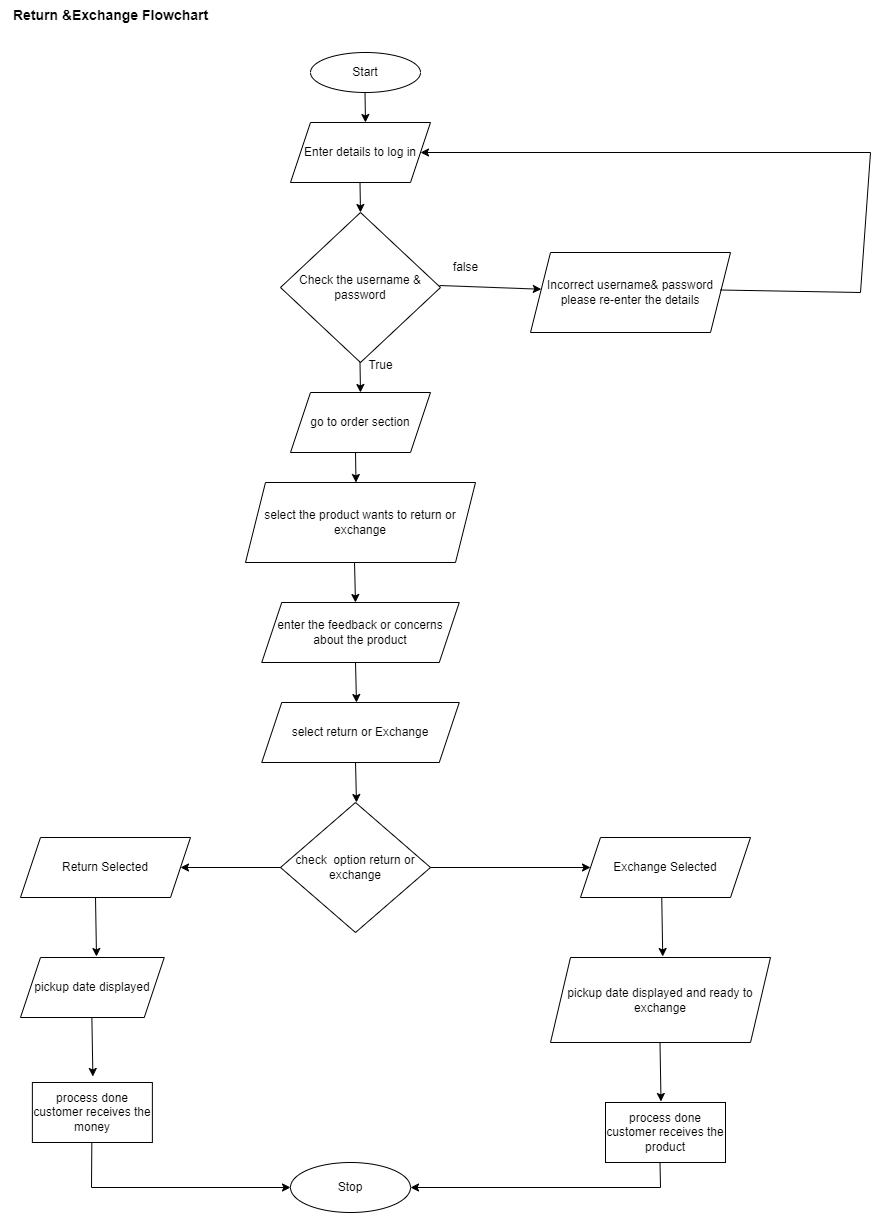

The diagram above was exported from draw.io. Its source (the exported page's mxGraphModel, read from the mxfile embedded in the PNG):
<mxGraphModel dx="954" dy="559" grid="1" gridSize="10" guides="1" tooltips="1" connect="1" arrows="1" fold="1" page="1" pageScale="1" pageWidth="850" pageHeight="1100" math="0" shadow="0">
  <root>
    <mxCell id="0" />
    <mxCell id="1" parent="0" />
    <mxCell id="LML9SGRz0T9Nr0xXmGop-1" value="&lt;font style=&quot;font-size: 14px;&quot;&gt;&lt;b&gt;Return &amp;amp;Exchange Flowchart&lt;/b&gt;&lt;/font&gt;" style="text;html=1;align=center;verticalAlign=middle;resizable=0;points=[];autosize=1;strokeColor=none;fillColor=none;" vertex="1" parent="1">
      <mxGeometry x="10" y="38" width="220" height="30" as="geometry" />
    </mxCell>
    <mxCell id="LML9SGRz0T9Nr0xXmGop-2" value="Start" style="ellipse;whiteSpace=wrap;html=1;" vertex="1" parent="1">
      <mxGeometry x="320" y="90" width="110" height="40" as="geometry" />
    </mxCell>
    <mxCell id="LML9SGRz0T9Nr0xXmGop-4" value="" style="endArrow=classic;html=1;rounded=0;" edge="1" parent="1">
      <mxGeometry width="50" height="50" relative="1" as="geometry">
        <mxPoint x="374.5" y="130" as="sourcePoint" />
        <mxPoint x="375" y="160" as="targetPoint" />
      </mxGeometry>
    </mxCell>
    <mxCell id="LML9SGRz0T9Nr0xXmGop-13" value="Enter details to log in" style="shape=parallelogram;perimeter=parallelogramPerimeter;whiteSpace=wrap;html=1;fixedSize=1;" vertex="1" parent="1">
      <mxGeometry x="300" y="160" width="140" height="60" as="geometry" />
    </mxCell>
    <mxCell id="LML9SGRz0T9Nr0xXmGop-14" value="" style="endArrow=classic;html=1;rounded=0;" edge="1" parent="1">
      <mxGeometry width="50" height="50" relative="1" as="geometry">
        <mxPoint x="369.5" y="220" as="sourcePoint" />
        <mxPoint x="370" y="250" as="targetPoint" />
      </mxGeometry>
    </mxCell>
    <mxCell id="LML9SGRz0T9Nr0xXmGop-15" value="Check the username &amp;amp; password" style="rhombus;whiteSpace=wrap;html=1;" vertex="1" parent="1">
      <mxGeometry x="290" y="250" width="160" height="150" as="geometry" />
    </mxCell>
    <mxCell id="LML9SGRz0T9Nr0xXmGop-16" value="false" style="text;html=1;align=center;verticalAlign=middle;resizable=0;points=[];autosize=1;strokeColor=none;fillColor=none;" vertex="1" parent="1">
      <mxGeometry x="450" y="290" width="50" height="30" as="geometry" />
    </mxCell>
    <mxCell id="LML9SGRz0T9Nr0xXmGop-17" value="True" style="text;html=1;align=center;verticalAlign=middle;resizable=0;points=[];autosize=1;strokeColor=none;fillColor=none;" vertex="1" parent="1">
      <mxGeometry x="365" y="388" width="50" height="30" as="geometry" />
    </mxCell>
    <mxCell id="LML9SGRz0T9Nr0xXmGop-18" value="Incorrect username&amp;amp; password please re-enter the details" style="shape=parallelogram;perimeter=parallelogramPerimeter;whiteSpace=wrap;html=1;fixedSize=1;" vertex="1" parent="1">
      <mxGeometry x="540" y="290" width="200" height="80" as="geometry" />
    </mxCell>
    <mxCell id="LML9SGRz0T9Nr0xXmGop-19" value="" style="endArrow=classic;html=1;rounded=0;entryX=1;entryY=0.5;entryDx=0;entryDy=0;" edge="1" parent="1" target="LML9SGRz0T9Nr0xXmGop-13">
      <mxGeometry width="50" height="50" relative="1" as="geometry">
        <mxPoint x="730" y="327.5" as="sourcePoint" />
        <mxPoint x="820" y="260" as="targetPoint" />
        <Array as="points">
          <mxPoint x="870" y="330" />
          <mxPoint x="880" y="190" />
        </Array>
      </mxGeometry>
    </mxCell>
    <mxCell id="LML9SGRz0T9Nr0xXmGop-20" value="" style="endArrow=classic;html=1;rounded=0;" edge="1" parent="1">
      <mxGeometry width="50" height="50" relative="1" as="geometry">
        <mxPoint x="369.5" y="400" as="sourcePoint" />
        <mxPoint x="370" y="430" as="targetPoint" />
      </mxGeometry>
    </mxCell>
    <mxCell id="LML9SGRz0T9Nr0xXmGop-22" value="" style="endArrow=classic;html=1;rounded=0;exitX=-0.02;exitY=1.1;exitDx=0;exitDy=0;exitPerimeter=0;" edge="1" parent="1" source="LML9SGRz0T9Nr0xXmGop-16" target="LML9SGRz0T9Nr0xXmGop-18">
      <mxGeometry width="50" height="50" relative="1" as="geometry">
        <mxPoint x="450" y="328" as="sourcePoint" />
        <mxPoint x="450" y="388" as="targetPoint" />
      </mxGeometry>
    </mxCell>
    <mxCell id="LML9SGRz0T9Nr0xXmGop-23" value="go to order section" style="shape=parallelogram;perimeter=parallelogramPerimeter;whiteSpace=wrap;html=1;fixedSize=1;" vertex="1" parent="1">
      <mxGeometry x="300" y="430" width="140" height="60" as="geometry" />
    </mxCell>
    <mxCell id="LML9SGRz0T9Nr0xXmGop-24" value="" style="endArrow=classic;html=1;rounded=0;" edge="1" parent="1">
      <mxGeometry width="50" height="50" relative="1" as="geometry">
        <mxPoint x="365" y="490" as="sourcePoint" />
        <mxPoint x="365.5" y="520" as="targetPoint" />
      </mxGeometry>
    </mxCell>
    <mxCell id="LML9SGRz0T9Nr0xXmGop-25" value="select the product wants to return or exchange" style="shape=parallelogram;perimeter=parallelogramPerimeter;whiteSpace=wrap;html=1;fixedSize=1;size=20;" vertex="1" parent="1">
      <mxGeometry x="255" y="520" width="230" height="80" as="geometry" />
    </mxCell>
    <mxCell id="LML9SGRz0T9Nr0xXmGop-26" value="" style="endArrow=classic;html=1;rounded=0;" edge="1" parent="1">
      <mxGeometry width="50" height="50" relative="1" as="geometry">
        <mxPoint x="364" y="600" as="sourcePoint" />
        <mxPoint x="365" y="640" as="targetPoint" />
      </mxGeometry>
    </mxCell>
    <mxCell id="LML9SGRz0T9Nr0xXmGop-27" value="enter the feedback or concerns about the product" style="shape=parallelogram;perimeter=parallelogramPerimeter;whiteSpace=wrap;html=1;fixedSize=1;" vertex="1" parent="1">
      <mxGeometry x="271.25" y="640" width="197.5" height="60" as="geometry" />
    </mxCell>
    <mxCell id="LML9SGRz0T9Nr0xXmGop-28" value="" style="endArrow=classic;html=1;rounded=0;" edge="1" parent="1">
      <mxGeometry width="50" height="50" relative="1" as="geometry">
        <mxPoint x="365" y="700" as="sourcePoint" />
        <mxPoint x="366" y="740" as="targetPoint" />
      </mxGeometry>
    </mxCell>
    <mxCell id="LML9SGRz0T9Nr0xXmGop-29" value="select return or Exchange" style="shape=parallelogram;perimeter=parallelogramPerimeter;whiteSpace=wrap;html=1;fixedSize=1;" vertex="1" parent="1">
      <mxGeometry x="271.25" y="740" width="197.5" height="60" as="geometry" />
    </mxCell>
    <mxCell id="LML9SGRz0T9Nr0xXmGop-30" value="check&amp;nbsp; option return or exchange" style="rhombus;whiteSpace=wrap;html=1;" vertex="1" parent="1">
      <mxGeometry x="290" y="840" width="150" height="130" as="geometry" />
    </mxCell>
    <mxCell id="LML9SGRz0T9Nr0xXmGop-31" value="" style="endArrow=classic;html=1;rounded=0;" edge="1" parent="1">
      <mxGeometry width="50" height="50" relative="1" as="geometry">
        <mxPoint x="365" y="800" as="sourcePoint" />
        <mxPoint x="366" y="840" as="targetPoint" />
      </mxGeometry>
    </mxCell>
    <mxCell id="LML9SGRz0T9Nr0xXmGop-33" value="Exchange Selected" style="shape=parallelogram;perimeter=parallelogramPerimeter;whiteSpace=wrap;html=1;fixedSize=1;" vertex="1" parent="1">
      <mxGeometry x="590" y="875" width="170" height="60" as="geometry" />
    </mxCell>
    <mxCell id="LML9SGRz0T9Nr0xXmGop-35" value="" style="endArrow=classic;html=1;rounded=0;exitX=1;exitY=0.5;exitDx=0;exitDy=0;" edge="1" parent="1" source="LML9SGRz0T9Nr0xXmGop-30" target="LML9SGRz0T9Nr0xXmGop-33">
      <mxGeometry width="50" height="50" relative="1" as="geometry">
        <mxPoint x="440" y="900" as="sourcePoint" />
        <mxPoint x="441" y="940" as="targetPoint" />
      </mxGeometry>
    </mxCell>
    <mxCell id="LML9SGRz0T9Nr0xXmGop-37" value="Return Selected" style="shape=parallelogram;perimeter=parallelogramPerimeter;whiteSpace=wrap;html=1;fixedSize=1;" vertex="1" parent="1">
      <mxGeometry x="30" y="875" width="170" height="60" as="geometry" />
    </mxCell>
    <mxCell id="LML9SGRz0T9Nr0xXmGop-39" value="" style="endArrow=classic;html=1;rounded=0;exitX=0;exitY=0.5;exitDx=0;exitDy=0;" edge="1" parent="1" source="LML9SGRz0T9Nr0xXmGop-30" target="LML9SGRz0T9Nr0xXmGop-37">
      <mxGeometry width="50" height="50" relative="1" as="geometry">
        <mxPoint x="460" y="1030" as="sourcePoint" />
        <mxPoint x="280" y="990" as="targetPoint" />
      </mxGeometry>
    </mxCell>
    <mxCell id="LML9SGRz0T9Nr0xXmGop-42" value="pickup date displayed" style="shape=parallelogram;perimeter=parallelogramPerimeter;whiteSpace=wrap;html=1;fixedSize=1;" vertex="1" parent="1">
      <mxGeometry x="30" y="995" width="143.75" height="60" as="geometry" />
    </mxCell>
    <mxCell id="LML9SGRz0T9Nr0xXmGop-43" value="" style="endArrow=classic;html=1;rounded=0;exitX=0.5;exitY=1;exitDx=0;exitDy=0;" edge="1" parent="1">
      <mxGeometry width="50" height="50" relative="1" as="geometry">
        <mxPoint x="105" y="935" as="sourcePoint" />
        <mxPoint x="106" y="994" as="targetPoint" />
      </mxGeometry>
    </mxCell>
    <mxCell id="LML9SGRz0T9Nr0xXmGop-44" value="pickup date displayed and ready to exchange" style="shape=parallelogram;perimeter=parallelogramPerimeter;whiteSpace=wrap;html=1;fixedSize=1;" vertex="1" parent="1">
      <mxGeometry x="560" y="995" width="220" height="85" as="geometry" />
    </mxCell>
    <mxCell id="LML9SGRz0T9Nr0xXmGop-45" value="" style="endArrow=classic;html=1;rounded=0;exitX=0.5;exitY=1;exitDx=0;exitDy=0;" edge="1" parent="1">
      <mxGeometry width="50" height="50" relative="1" as="geometry">
        <mxPoint x="671.25" y="935" as="sourcePoint" />
        <mxPoint x="672.25" y="994" as="targetPoint" />
      </mxGeometry>
    </mxCell>
    <mxCell id="LML9SGRz0T9Nr0xXmGop-47" value="" style="endArrow=classic;html=1;rounded=0;exitX=0.5;exitY=1;exitDx=0;exitDy=0;" edge="1" parent="1">
      <mxGeometry width="50" height="50" relative="1" as="geometry">
        <mxPoint x="669.5" y="1080" as="sourcePoint" />
        <mxPoint x="670.5" y="1139" as="targetPoint" />
      </mxGeometry>
    </mxCell>
    <mxCell id="LML9SGRz0T9Nr0xXmGop-49" value="" style="endArrow=classic;html=1;rounded=0;exitX=0.5;exitY=1;exitDx=0;exitDy=0;" edge="1" parent="1">
      <mxGeometry width="50" height="50" relative="1" as="geometry">
        <mxPoint x="101.38" y="1055" as="sourcePoint" />
        <mxPoint x="102.38" y="1114" as="targetPoint" />
      </mxGeometry>
    </mxCell>
    <mxCell id="LML9SGRz0T9Nr0xXmGop-50" value="" style="endArrow=classic;html=1;rounded=0;exitX=0.5;exitY=1;exitDx=0;exitDy=0;entryX=0;entryY=0.5;entryDx=0;entryDy=0;" edge="1" parent="1" target="LML9SGRz0T9Nr0xXmGop-52">
      <mxGeometry width="50" height="50" relative="1" as="geometry">
        <mxPoint x="101.38" y="1175" as="sourcePoint" />
        <mxPoint x="290" y="1230" as="targetPoint" />
        <Array as="points">
          <mxPoint x="101" y="1225" />
        </Array>
      </mxGeometry>
    </mxCell>
    <mxCell id="LML9SGRz0T9Nr0xXmGop-51" value="" style="endArrow=classic;html=1;rounded=0;exitX=0.5;exitY=1;exitDx=0;exitDy=0;entryX=1;entryY=0.5;entryDx=0;entryDy=0;" edge="1" parent="1" target="LML9SGRz0T9Nr0xXmGop-52">
      <mxGeometry width="50" height="50" relative="1" as="geometry">
        <mxPoint x="669.5" y="1200" as="sourcePoint" />
        <mxPoint x="430" y="1230" as="targetPoint" />
        <Array as="points">
          <mxPoint x="670" y="1225" />
        </Array>
      </mxGeometry>
    </mxCell>
    <mxCell id="LML9SGRz0T9Nr0xXmGop-52" value="Stop" style="ellipse;whiteSpace=wrap;html=1;" vertex="1" parent="1">
      <mxGeometry x="300" y="1200" width="120" height="50" as="geometry" />
    </mxCell>
    <mxCell id="LML9SGRz0T9Nr0xXmGop-53" value="process done customer receives the product" style="rounded=0;whiteSpace=wrap;html=1;" vertex="1" parent="1">
      <mxGeometry x="615" y="1140" width="120" height="60" as="geometry" />
    </mxCell>
    <mxCell id="LML9SGRz0T9Nr0xXmGop-54" value="process done customer receives the money" style="rounded=0;whiteSpace=wrap;html=1;" vertex="1" parent="1">
      <mxGeometry x="41.870000000000005" y="1120" width="120" height="60" as="geometry" />
    </mxCell>
  </root>
</mxGraphModel>